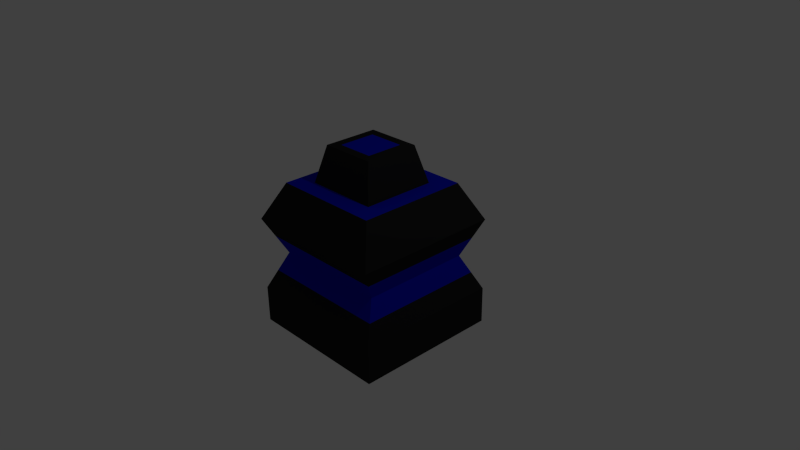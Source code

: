 # Source: building.blend  (saved by Blender 2.71.0; exported with 4.5.12 LTS)
import bpy
from mathutils import Matrix  # noqa: F401  (used for matrix-valued properties, if any)

bpy.ops.wm.read_factory_settings(use_empty=True)
scene = bpy.context.scene
scene.name = 'Scene'

# ---- collections
col_collection_1 = bpy.data.collections.new('Collection 1'); scene.collection.children.link(col_collection_1)

# ---- materials (node trees are filled in below, after node groups)
mat_black = bpy.data.materials.new('Black')
mat_black.alpha_threshold = 0.0
mat_black.use_transparent_shadow = False
mat_black.diffuse_color = (0.01599, 0.01599, 0.01599, 1.0)
mat_black.specular_color = (0.08001, 0.08001, 0.08001)
mat_black.roughness = 0.5
mat_black.line_color = (0.0, 0.0, 0.0, 1.0)
mat_glow = bpy.data.materials.new('Glow')
mat_glow.alpha_threshold = 0.0
mat_glow.use_transparent_shadow = False
mat_glow.diffuse_color = (0.004, 0.008, 0.549, 1.0)
mat_glow.specular_color = (0.012, 0.033, 1.0)
mat_glow.roughness = 0.5
mat_glow.line_color = (0.0, 0.0, 0.0, 1.0)

# ---- material node trees

# ---- world
world_world = bpy.data.worlds.new('World'); scene.world = world_world
world_world.color = (0.05088, 0.05088, 0.05088)
world_world.use_sun_shadow = False
world_world.sun_shadow_jitter_overblur = 0.0
world_world.cycles.sampling_method = 'MANUAL'
world_world.cycles.sample_map_resolution = 256

# ---- cameras
cam_camera = bpy.data.cameras.new('Camera')
cam_camera.clip_end = 100.0
cam_camera.lens = 35.0
cam_camera.sensor_width = 32.0
cam_camera.sensor_height = 18.0
cam_camera.ortho_scale = 7.314
cam_camera.dof.focus_distance = 0.0
cam_camera.dof.aperture_fstop = 128.0

# ---- lights
light_lamp = bpy.data.lights.new('Lamp', 'POINT')
light_lamp.transmission_factor = 0.0
light_lamp.cutoff_distance = 30.0
light_lamp.energy = 100.0
light_lamp.shadow_buffer_clip_start = 1.001
light_lamp.shadow_soft_size = 0.1
light_lamp.shadow_maximum_resolution = 0.006
light_lamp.use_absolute_resolution = True
light_lamp.cycles.use_multiple_importance_sampling = False

# ---- meshes
me_cube = bpy.data.meshes.new('Cube')
me_cube.from_pydata([(1.0, 1.0, -1.0), (1.0, -1.0, -1.0), (-1.0, -1.0, -1.0), (-1.0, 1.0, -1.0), (0.75, 0.75, 1.0), (0.75, -0.75, 1.0), (-0.75, -0.75, 1.0), (-0.75, 0.75, 1.0), (1.0, -5.96e-08, -1.0), (1.788e-07, 1.0, -1.0), (0.7989, 0.75, 0.0), (0.0, -1.0, -1.0), (0.7989, -0.75, 0.0), (-1.0, 2.98e-07, -1.0), (-0.7989, -0.75, 0.0), (-0.7989, 0.75, 0.0), (0.75, -5.364e-07, 1.0), (2.384e-07, 0.75, 1.0), (-5.364e-07, -0.75, 1.0), (-0.75, 1.788e-07, 1.0), (5.96e-08, 1.192e-07, -1.0), (-0.25, 8.941e-08, 1.5), (0.7989, -2.235e-07, 0.0), (-2.441e-07, -0.75, 0.0), (-0.7989, 1.788e-07, 0.0), (1.845e-07, 0.75, 0.0), (1.0, -0.5, -1.0), (-0.5, 1.0, -1.0), (1.0, 1.0, 0.5), (-0.5, -1.0, -1.0), (1.0, -1.0, 0.5), (-1.0, 0.5, -1.0), (-1.0, -1.0, 0.5), (-1.0, 1.0, 0.5), (0.75, -0.5, 1.0), (-0.5, 0.75, 1.0), (-0.5, -0.75, 1.0), (-0.75, 0.5, 1.0), (1.0, 0.5, -1.0), (0.5, 1.0, -1.0), (1.0, 1.0, -0.5), (0.5, -1.0, -1.0), (1.0, -1.0, -0.5), (-1.0, -0.5, -1.0), (-1.0, -1.0, -0.5), (-1.0, 1.0, -0.5), (0.75, 0.5, 1.0), (0.5, 0.75, 1.0), (0.5, -0.75, 1.0), (-0.75, -0.5, 1.0), (-0.5, 2.086e-07, -1.0), (0.5, 2.98e-08, -1.0), (1.192e-07, 0.5, -1.0), (2.98e-08, -0.5, -1.0), (-3.427e-07, -0.5, 1.0), (4.47e-08, 0.5, 1.0), (0.5, -3.576e-07, 1.0), (-0.5, 0.0, 1.0), (0.7989, -0.375, 0.0), (0.7989, 0.375, 0.0), (1.0, -1.788e-07, -0.5), (1.0, -4.172e-07, 0.5), (-0.3994, -0.75, 0.0), (0.3994, -0.75, 0.0), (-1.49e-07, -1.0, -0.5), (-4.172e-07, -1.0, 0.5), (-0.7989, 0.375, 0.0), (-0.7989, -0.375, 0.0), (-1.0, 2.682e-07, -0.5), (-1.0, 2.086e-07, 0.5), (-0.3994, 0.75, 0.0), (0.3994, 0.75, 0.0), (2.384e-07, 1.0, 0.5), (2.086e-07, 1.0, -0.5), (-0.5, -0.5, -1.0), (-0.5, -0.5, 1.0), (1.0, -0.5, 0.5), (-0.5, -1.0, 0.5), (-1.0, 0.5, 0.5), (-0.5, 1.0, -0.5), (-0.5, 0.5, -1.0), (0.5, 0.5, -1.0), (0.5, -0.5, -1.0), (0.5, -0.5, 1.0), (0.5, 0.5, 1.0), (-0.5, 0.5, 1.0), (1.0, -0.5, -0.5), (1.0, 0.5, -0.5), (1.0, 0.5, 0.5), (-0.5, -1.0, -0.5), (0.5, -1.0, -0.5), (0.5, -1.0, 0.5), (-1.0, 0.5, -0.5), (-1.0, -0.5, -0.5), (-1.0, -0.5, 0.5), (-0.5, 1.0, 0.5), (0.5, 1.0, 0.5), (0.5, 1.0, -0.5), (-9.934e-09, 0.0, 1.5), (-2.036e-07, -0.375, 1.5), (1.838e-07, 0.375, 1.5), (0.375, -5.588e-09, 1.5), (-0.375, 1.788e-07, 1.5), (-0.375, -0.375, 1.5), (0.375, -0.375, 1.5), (0.375, 0.375, 1.5), (-0.375, 0.375, 1.5), (-1.068e-07, -0.25, 1.5), (8.692e-08, 0.25, 1.5), (0.25, -8.941e-08, 1.5), (-0.375, -0.25, 1.5), (-0.25, -0.375, 1.5), (0.375, -0.25, 1.5), (0.25, -0.375, 1.5), (0.375, 0.25, 1.5), (0.25, 0.375, 1.5), (-0.375, 0.25, 1.5), (-0.25, 0.375, 1.5), (0.25, 0.25, 1.5), (-0.25, -0.25, 1.5), (0.25, -0.25, 1.5), (-0.25, 0.25, 1.5), (0.7989, -0.5625, 0.0), (0.7989, 0.5625, 0.0), (0.8994, -3.204e-07, 0.25), (-0.5992, -0.75, 0.0), (0.5992, -0.75, 0.0), (-3.307e-07, -0.875, 0.25), (-0.7989, 0.5625, 0.0), (-0.7989, -0.5625, 0.0), (-0.8994, 1.937e-07, 0.25), (-0.5992, 0.75, 0.0), (0.5992, 0.75, 0.0), (1.965e-07, 0.875, -0.25), (0.8994, 0.875, 0.25), (0.8994, -0.875, 0.25), (-0.8994, -0.875, 0.25), (-0.8994, 0.875, 0.25), (0.8994, 0.875, -0.25), (0.8994, -0.875, -0.25), (-0.8994, -0.875, -0.25), (-0.8994, 0.875, -0.25), (0.7989, -0.1875, 0.0), (0.7989, 0.1875, 0.0), (0.8994, -2.012e-07, -0.25), (-0.1997, -0.75, 0.0), (0.1997, -0.75, 0.0), (-1.965e-07, -0.875, -0.25), (-0.7989, 0.1875, 0.0), (-0.7989, -0.1875, 0.0), (-0.8994, 2.235e-07, -0.25), (-0.1997, 0.75, 0.0), (0.1997, 0.75, 0.0), (2.114e-07, 0.875, 0.25), (1.0, -0.75, 0.5), (1.0, -0.25, 0.5), (0.8994, -0.4375, 0.25), (-0.75, -1.0, 0.5), (-0.25, -1.0, 0.5), (-0.4497, -0.875, 0.25), (-1.0, 0.75, 0.5), (-1.0, 0.25, 0.5), (-0.8994, 0.4375, 0.25), (-0.75, 1.0, -0.5), (-0.25, 1.0, -0.5), (-0.4497, 0.875, -0.25), (1.0, -0.75, -0.5), (1.0, -0.25, -0.5), (0.8994, -0.4375, -0.25), (1.0, 0.25, -0.5), (1.0, 0.75, -0.5), (0.8994, 0.4375, -0.25), (1.0, 0.25, 0.5), (1.0, 0.75, 0.5), (0.8994, 0.4375, 0.25), (-0.75, -1.0, -0.5), (-0.25, -1.0, -0.5), (-0.4497, -0.875, -0.25), (0.25, -1.0, -0.5), (0.75, -1.0, -0.5), (0.4497, -0.875, -0.25), (0.25, -1.0, 0.5), (0.75, -1.0, 0.5), (0.4497, -0.875, 0.25), (-1.0, 0.75, -0.5), (-1.0, 0.25, -0.5), (-0.8994, 0.4375, -0.25), (-1.0, -0.25, -0.5), (-1.0, -0.75, -0.5), (-0.8994, -0.4375, -0.25), (-1.0, -0.25, 0.5), (-1.0, -0.75, 0.5), (-0.8994, -0.4375, 0.25), (-0.75, 1.0, 0.5), (-0.25, 1.0, 0.5), (-0.4497, 0.875, 0.25), (0.25, 1.0, 0.5), (0.75, 1.0, 0.5), (0.4497, 0.875, 0.25), (0.25, 1.0, -0.5), (0.75, 1.0, -0.5), (0.4497, 0.875, -0.25), (0.8994, -0.6563, -0.25), (0.8994, 0.2187, -0.25), (-0.6746, -0.875, -0.25), (0.2249, -0.875, -0.25), (-0.8994, 0.6563, -0.25), (-0.8994, -0.2187, -0.25), (-0.6746, 0.875, 0.25), (0.2249, 0.875, 0.25), (0.8994, -0.6563, 0.25), (0.8994, -0.2188, 0.25), (-0.6746, -0.875, 0.25), (-0.2249, -0.875, 0.25), (-0.8994, 0.6563, 0.25), (-0.8994, 0.2188, 0.25), (-0.6746, 0.875, -0.25), (-0.2249, 0.875, -0.25), (0.8994, -0.2188, -0.25), (0.8994, 0.6562, -0.25), (0.8994, 0.2187, 0.25), (0.8994, 0.6562, 0.25), (-0.2249, -0.875, -0.25), (0.6746, -0.875, -0.25), (0.2249, -0.875, 0.25), (0.6746, -0.875, 0.25), (-0.8994, 0.2188, -0.25), (-0.8994, -0.6562, -0.25), (-0.8994, -0.2187, 0.25), (-0.8994, -0.6562, 0.25), (-0.2249, 0.875, 0.25), (0.6746, 0.875, 0.25), (0.2249, 0.875, -0.25), (0.6746, 0.875, -0.25)], [], [(74, 29, 2, 43), (75, 49, 6, 36), (76, 34, 5, 30, 154), (77, 36, 6, 32, 157), (78, 37, 7, 33, 160), (79, 27, 3, 45, 163), (80, 50, 13, 31), (81, 51, 20, 52), (82, 41, 11, 53), (83, 54, 18, 48), (56, 84, 105, 114, 101), (85, 37, 19, 57), (202, 122, 12, 139), (203, 143, 22, 144), (88, 46, 16, 61, 172), (204, 125, 14, 140), (205, 146, 23, 147), (91, 48, 18, 65, 181), (206, 128, 15, 141), (207, 149, 24, 150), (94, 49, 19, 69, 190), (208, 131, 15, 137), (209, 152, 25, 153), (97, 39, 9, 73, 199), (50, 74, 43, 13), (20, 53, 74, 50), (53, 11, 29, 74), (54, 75, 36, 18), (84, 55, 100, 115, 105), (57, 19, 49, 75), (210, 154, 30, 135), (211, 155, 76, 156), (61, 16, 34, 76, 155), (212, 157, 32, 136), (213, 158, 77, 159), (65, 18, 36, 77, 158), (214, 160, 33, 137), (215, 161, 78, 162), (69, 19, 37, 78, 161), (216, 163, 45, 141), (217, 164, 79, 165), (73, 9, 27, 79, 164), (27, 80, 31, 3), (9, 52, 80, 27), (52, 20, 50, 80), (39, 81, 52, 9), (0, 38, 81, 39), (38, 8, 51, 81), (51, 82, 53, 20), (8, 26, 82, 51), (26, 1, 41, 82), (34, 83, 48, 5), (16, 56, 83, 34), (85, 57, 102, 116, 106), (46, 84, 56, 16), (4, 47, 84, 46), (47, 17, 55, 84), (55, 85, 106, 117, 100), (17, 35, 85, 55), (35, 7, 37, 85), (26, 86, 166, 42, 1), (8, 60, 167, 86, 26), (218, 142, 58, 168), (38, 87, 169, 60, 8), (0, 40, 170, 87, 38), (219, 123, 59, 171), (220, 172, 61, 124), (221, 173, 88, 174), (28, 4, 46, 88, 173), (29, 89, 175, 44, 2), (11, 64, 176, 89, 29), (222, 145, 62, 177), (41, 90, 178, 64, 11), (1, 42, 179, 90, 41), (223, 126, 63, 180), (224, 181, 65, 127), (225, 182, 91, 183), (30, 5, 48, 91, 182), (31, 92, 184, 45, 3), (13, 68, 185, 92, 31), (226, 148, 66, 186), (43, 93, 187, 68, 13), (2, 44, 188, 93, 43), (227, 129, 67, 189), (228, 190, 69, 130), (229, 191, 94, 192), (32, 6, 49, 94, 191), (35, 95, 193, 33, 7), (17, 72, 194, 95, 35), (230, 151, 70, 195), (47, 96, 196, 72, 17), (4, 28, 197, 96, 47), (231, 132, 71, 198), (232, 199, 73, 133), (233, 200, 97, 201), (40, 0, 39, 97, 200), (118, 108, 98, 109), (119, 110, 103, 111), (120, 107, 99, 113), (121, 116, 102, 21), (54, 83, 104, 113, 99), (83, 56, 101, 112, 104), (75, 54, 99, 111, 103), (57, 75, 103, 110, 102), (114, 118, 109, 101), (105, 115, 118, 114), (115, 100, 108, 118), (107, 119, 111, 99), (98, 21, 119, 107), (21, 102, 110, 119), (112, 120, 113, 104), (101, 109, 120, 112), (109, 98, 107, 120), (108, 121, 21, 98), (100, 117, 121, 108), (117, 106, 116, 121), (166, 202, 139, 42), (86, 168, 202, 166), (168, 58, 122, 202), (169, 203, 144, 60), (87, 171, 203, 169), (171, 59, 143, 203), (175, 204, 140, 44), (89, 177, 204, 175), (177, 62, 125, 204), (178, 205, 147, 64), (90, 180, 205, 178), (180, 63, 146, 205), (184, 206, 141, 45), (92, 186, 206, 184), (186, 66, 128, 206), (187, 207, 150, 68), (93, 189, 207, 187), (189, 67, 149, 207), (193, 208, 137, 33), (95, 195, 208, 193), (195, 70, 131, 208), (196, 209, 153, 72), (96, 198, 209, 196), (198, 71, 152, 209), (122, 210, 135, 12), (58, 156, 210, 122), (156, 76, 154, 210), (142, 211, 156, 58), (22, 124, 211, 142), (124, 61, 155, 211), (125, 212, 136, 14), (62, 159, 212, 125), (159, 77, 157, 212), (145, 213, 159, 62), (23, 127, 213, 145), (127, 65, 158, 213), (128, 214, 137, 15), (66, 162, 214, 128), (162, 78, 160, 214), (148, 215, 162, 66), (24, 130, 215, 148), (130, 69, 161, 215), (131, 216, 141, 15), (70, 165, 216, 131), (165, 79, 163, 216), (151, 217, 165, 70), (25, 133, 217, 151), (133, 73, 164, 217), (167, 218, 168, 86), (60, 144, 218, 167), (144, 22, 142, 218), (170, 219, 171, 87), (40, 138, 219, 170), (138, 10, 123, 219), (143, 220, 124, 22), (59, 174, 220, 143), (174, 88, 172, 220), (123, 221, 174, 59), (10, 134, 221, 123), (134, 28, 173, 221), (176, 222, 177, 89), (64, 147, 222, 176), (147, 23, 145, 222), (179, 223, 180, 90), (42, 139, 223, 179), (139, 12, 126, 223), (146, 224, 127, 23), (63, 183, 224, 146), (183, 91, 181, 224), (126, 225, 183, 63), (12, 135, 225, 126), (135, 30, 182, 225), (185, 226, 186, 92), (68, 150, 226, 185), (150, 24, 148, 226), (188, 227, 189, 93), (44, 140, 227, 188), (140, 14, 129, 227), (149, 228, 130, 24), (67, 192, 228, 149), (192, 94, 190, 228), (129, 229, 192, 67), (14, 136, 229, 129), (136, 32, 191, 229), (194, 230, 195, 95), (72, 153, 230, 194), (153, 25, 151, 230), (197, 231, 198, 96), (28, 134, 231, 197), (134, 10, 132, 231), (152, 232, 133, 25), (71, 201, 232, 152), (201, 97, 199, 232), (132, 233, 201, 71), (10, 138, 233, 132), (138, 40, 200, 233)])
me_cube.polygons.foreach_set('material_index', [0, 1, 0, 0, 0, 0, 0, 0, 0, 1, 0, 1, 1, 1, 0, 1, 1, 0, 1, 1, 0, 1, 1, 0, 0, 0, 0, 1, 0, 1, 0, 0, 0, 0, 0, 0, 0, 0, 0, 0, 0, 0, 0, 0, 0, 0, 0, 0, 0, 0, 0, 1, 1, 0, 1, 1, 1, 0, 1, 1, 0, 0, 1, 0, 0, 1, 0, 0, 0, 0, 0, 1, 0, 0, 1, 0, 0, 0, 0, 0, 1, 0, 0, 1, 0, 0, 0, 0, 0, 1, 0, 0, 1, 0, 0, 0, 1, 0, 0, 0, 0, 0, 0, 0, 0, 0, 0, 0, 1, 0, 0, 0, 1, 1, 0, 0, 0, 0, 1, 0, 0, 1, 0, 0, 1, 0, 0, 1, 0, 0, 1, 0, 0, 1, 0, 0, 1, 0, 0, 1, 1, 1, 0, 1, 1, 0, 1, 1, 0, 1, 1, 0, 1, 1, 0, 1, 1, 0, 1, 1, 0, 1, 1, 0, 0, 0, 1, 0, 0, 1, 1, 1, 0, 1, 1, 0, 0, 0, 1, 0, 0, 1, 1, 1, 0, 1, 1, 0, 0, 0, 1, 0, 0, 1, 1, 1, 0, 1, 1, 0, 0, 0, 1, 0, 0, 1, 1, 1, 0, 1, 1, 0])
me_cube.materials.append(mat_black)
me_cube.materials.append(mat_glow)
me_cube.use_remesh_preserve_volume = False
me_cube.use_remesh_preserve_attributes = False
me_cube.use_mirror_vertex_groups = False
me_cube.update()

# ---- objects
ob_cube = bpy.data.objects.new('Cube', me_cube)
ob_lamp = bpy.data.objects.new('Lamp', light_lamp)
ob_camera = bpy.data.objects.new('Camera', cam_camera)

# ---- transforms, parenting, visibility, modifiers, constraints
ob_cube.location = (0.0, 0.0, 0.0)
ob_cube.lock_rotations_4d = False
ob_cube.empty_display_type = 'ARROWS'
ob_cube.lineart.crease_threshold = 0.0
ob_lamp.location = (4.076, 1.005, 5.904)
ob_lamp.rotation_euler = (0.6503, 0.05522, 1.866)
ob_lamp.lock_rotations_4d = False
ob_lamp.empty_display_type = 'ARROWS'
ob_lamp.color = (0.0, 0.0, 0.0, 0.0)
ob_lamp.lineart.crease_threshold = 0.0
ob_camera.location = (7.481, -6.508, 5.344)
ob_camera.rotation_euler = (1.109, 0.01082, 0.8149)
ob_camera.lock_rotations_4d = False
ob_camera.empty_display_type = 'ARROWS'
ob_camera.color = (0.0, 0.0, 0.0, 0.0)
ob_camera.display_type = 'WIRE'
ob_camera.lineart.crease_threshold = 0.0

# ---- collection membership
col_collection_1.objects.link(ob_cube)
col_collection_1.objects.link(ob_lamp)
col_collection_1.objects.link(ob_camera)

# ---- scene / render settings (as saved in the file)
scene.camera = ob_camera
scene.frame_start = 1; scene.frame_end = 250; scene.frame_set(1)
scene.render.engine = 'BLENDER_EEVEE_NEXT'
scene.render.resolution_percentage = 50
scene.render.dither_intensity = 0.0
scene.cycles.use_denoising = False
scene.cycles.samples = 10
scene.cycles.sampling_pattern = 'TABULATED_SOBOL'
scene.cycles.light_sampling_threshold = 0.0
scene.cycles.use_adaptive_sampling = False
scene.cycles.use_light_tree = False
scene.cycles.blur_glossy = 0.0
scene.cycles.volume_bounces = 1
scene.cycles.pixel_filter_type = 'GAUSSIAN'
scene.cycles.sample_clamp_indirect = 0.0
scene.view_settings.view_transform = 'Standard'
bpy.context.view_layer.update()
